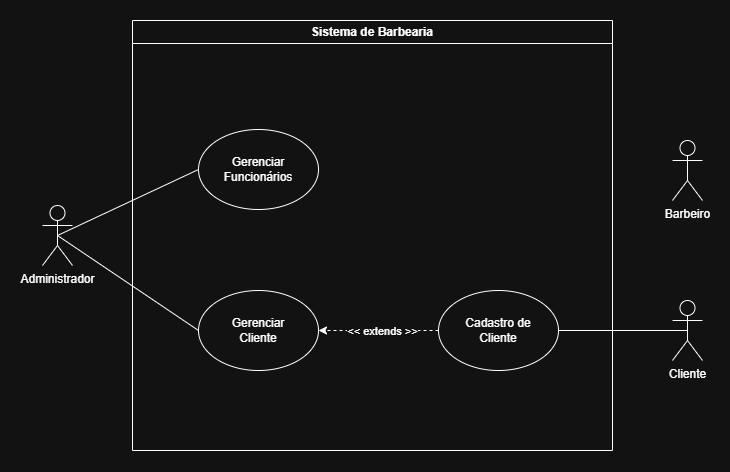

The diagram above was exported from draw.io. Its source (the exported page's mxGraphModel, read from the mxfile embedded in the PNG):
<mxGraphModel dx="973" dy="668" grid="1" gridSize="10" guides="1" tooltips="1" connect="1" arrows="1" fold="1" page="1" pageScale="1" pageWidth="827" pageHeight="1169" math="0" shadow="0">
  <root>
    <mxCell id="0" />
    <mxCell id="1" parent="0" />
    <mxCell id="f8EPpXy3AJEbyKZn_lw8-1" parent="1" style="swimlane;whiteSpace=wrap;html=1;startSize=23;" value="Sistema de Barbearia" vertex="1">
      <mxGeometry height="430" width="480" x="174" y="370" as="geometry">
        <mxRectangle height="30" width="160" x="200" y="140" as="alternateBounds" />
      </mxGeometry>
    </mxCell>
    <mxCell id="f8EPpXy3AJEbyKZn_lw8-2" parent="f8EPpXy3AJEbyKZn_lw8-1" style="ellipse;whiteSpace=wrap;html=1;" value="Gerenciar&lt;div&gt;Funcionários&lt;/div&gt;" vertex="1">
      <mxGeometry height="80" width="120" x="66" y="109" as="geometry" />
    </mxCell>
    <mxCell id="f8EPpXy3AJEbyKZn_lw8-4" parent="f8EPpXy3AJEbyKZn_lw8-1" style="ellipse;whiteSpace=wrap;html=1;" value="Gerenciar&lt;div&gt;Cliente&lt;/div&gt;" vertex="1">
      <mxGeometry height="80" width="120" x="66" y="270" as="geometry" />
    </mxCell>
    <mxCell id="f8EPpXy3AJEbyKZn_lw8-15" parent="f8EPpXy3AJEbyKZn_lw8-1" style="ellipse;whiteSpace=wrap;html=1;" value="Cadastro de&lt;div&gt;Cliente&lt;/div&gt;" vertex="1">
      <mxGeometry height="80" width="120" x="306" y="270" as="geometry" />
    </mxCell>
    <mxCell id="f8EPpXy3AJEbyKZn_lw8-18" edge="1" parent="f8EPpXy3AJEbyKZn_lw8-1" source="f8EPpXy3AJEbyKZn_lw8-15" style="rounded=0;orthogonalLoop=1;jettySize=auto;html=1;exitX=0;exitY=0.5;exitDx=0;exitDy=0;dashed=1;entryX=1;entryY=0.5;entryDx=0;entryDy=0;" target="f8EPpXy3AJEbyKZn_lw8-4">
      <mxGeometry relative="1" as="geometry">
        <mxPoint x="380" y="550" as="sourcePoint" />
        <mxPoint x="260" y="480" as="targetPoint" />
      </mxGeometry>
    </mxCell>
    <mxCell id="f8EPpXy3AJEbyKZn_lw8-19" connectable="0" parent="f8EPpXy3AJEbyKZn_lw8-18" style="edgeLabel;html=1;align=center;verticalAlign=middle;resizable=0;points=[];" value="Text" vertex="1">
      <mxGeometry relative="1" x="-0.0483" y="1" as="geometry">
        <mxPoint as="offset" />
      </mxGeometry>
    </mxCell>
    <mxCell id="f8EPpXy3AJEbyKZn_lw8-20" connectable="0" parent="f8EPpXy3AJEbyKZn_lw8-18" style="edgeLabel;html=1;align=center;verticalAlign=middle;resizable=0;points=[];" value="&amp;lt;&amp;lt; extends &amp;gt;&amp;gt;" vertex="1">
      <mxGeometry relative="1" x="-0.0567" as="geometry">
        <mxPoint as="offset" />
      </mxGeometry>
    </mxCell>
    <mxCell id="f8EPpXy3AJEbyKZn_lw8-30" edge="1" parent="1" source="f8EPpXy3AJEbyKZn_lw8-33" style="rounded=0;orthogonalLoop=1;jettySize=auto;html=1;exitX=0.5;exitY=0.5;exitDx=0;exitDy=0;exitPerimeter=0;entryX=0;entryY=0.5;entryDx=0;entryDy=0;endArrow=none;endFill=0;" target="f8EPpXy3AJEbyKZn_lw8-2">
      <mxGeometry relative="1" as="geometry" />
    </mxCell>
    <mxCell id="f8EPpXy3AJEbyKZn_lw8-32" edge="1" parent="1" source="f8EPpXy3AJEbyKZn_lw8-33" style="rounded=0;orthogonalLoop=1;jettySize=auto;html=1;exitX=0.5;exitY=0.5;exitDx=0;exitDy=0;exitPerimeter=0;entryX=0;entryY=0.5;entryDx=0;entryDy=0;endArrow=none;endFill=0;" target="f8EPpXy3AJEbyKZn_lw8-4">
      <mxGeometry relative="1" as="geometry" />
    </mxCell>
    <mxCell id="f8EPpXy3AJEbyKZn_lw8-33" parent="1" style="shape=umlActor;verticalLabelPosition=bottom;verticalAlign=top;html=1;outlineConnect=0;" value="Administrador" vertex="1">
      <mxGeometry height="60" width="30" x="84" y="555" as="geometry" />
    </mxCell>
    <mxCell id="f8EPpXy3AJEbyKZn_lw8-35" parent="1" style="shape=umlActor;verticalLabelPosition=bottom;verticalAlign=top;html=1;outlineConnect=0;" value="Barbeiro" vertex="1">
      <mxGeometry height="60" width="30" x="714" y="490" as="geometry" />
    </mxCell>
    <mxCell id="f8EPpXy3AJEbyKZn_lw8-37" parent="1" style="shape=umlActor;verticalLabelPosition=bottom;verticalAlign=top;html=1;outlineConnect=0;" value="Cliente" vertex="1">
      <mxGeometry height="60" width="30" x="714" y="650" as="geometry" />
    </mxCell>
    <mxCell id="f8EPpXy3AJEbyKZn_lw8-40" edge="1" parent="1" source="f8EPpXy3AJEbyKZn_lw8-37" style="rounded=0;orthogonalLoop=1;jettySize=auto;html=1;exitX=0.5;exitY=0.5;exitDx=0;exitDy=0;exitPerimeter=0;entryX=1;entryY=0.5;entryDx=0;entryDy=0;endArrow=none;endFill=0;" target="f8EPpXy3AJEbyKZn_lw8-15">
      <mxGeometry relative="1" as="geometry">
        <mxPoint x="857" y="817" as="sourcePoint" />
        <mxPoint x="704" y="665" as="targetPoint" />
      </mxGeometry>
    </mxCell>
  </root>
</mxGraphModel>